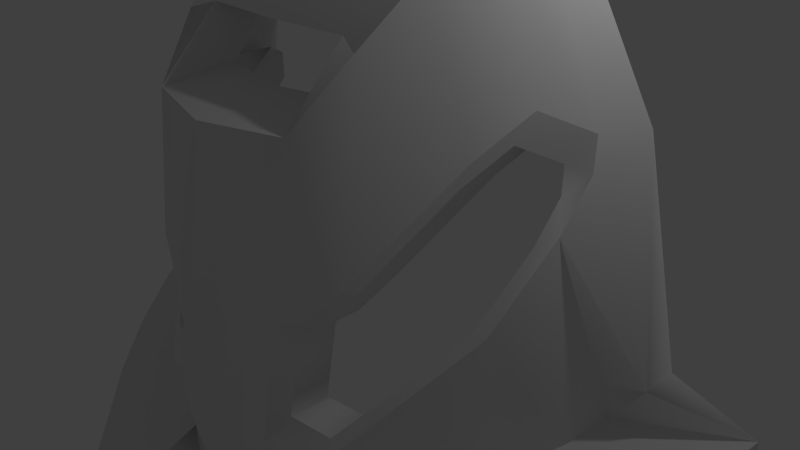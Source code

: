 # Source: Great_Kakama.blend  (saved by Blender 2.64.0; exported with 4.5.12 LTS)
import bpy
from mathutils import Matrix  # noqa: F401  (used for matrix-valued properties, if any)

bpy.ops.wm.read_factory_settings(use_empty=True)
scene = bpy.context.scene
scene.name = 'Scene'

# ---- collections
col_collection_1 = bpy.data.collections.new('Collection 1'); scene.collection.children.link(col_collection_1)

# ---- materials (node trees are filled in below, after node groups)
mat_material = bpy.data.materials.new('Material')
mat_material.alpha_threshold = 0.0
mat_material.use_transparent_shadow = False
mat_material.roughness = 0.5
mat_material.line_color = (0.0, 0.0, 0.0, 1.0)

# ---- material node trees

# ---- world
world_world = bpy.data.worlds.new('World'); scene.world = world_world
world_world.color = (0.05088, 0.05088, 0.05088)
world_world.use_sun_shadow = False
world_world.sun_shadow_jitter_overblur = 0.0
world_world.cycles.sampling_method = 'MANUAL'
world_world.cycles.sample_map_resolution = 256

# ---- cameras
cam_camera = bpy.data.cameras.new('Camera')
cam_camera.clip_end = 100.0
cam_camera.lens = 35.0
cam_camera.sensor_width = 32.0
cam_camera.sensor_height = 18.0
cam_camera.ortho_scale = 7.314
cam_camera.dof.focus_distance = 0.0
cam_camera.dof.aperture_fstop = 128.0

# ---- lights
light_lamp = bpy.data.lights.new('Lamp', 'POINT')
light_lamp.transmission_factor = 0.0
light_lamp.cutoff_distance = 30.0
light_lamp.energy = 100.0
light_lamp.shadow_buffer_clip_start = 1.001
light_lamp.shadow_soft_size = 0.1
light_lamp.shadow_maximum_resolution = 0.006
light_lamp.use_absolute_resolution = True
light_lamp.cycles.use_multiple_importance_sampling = False

# ---- meshes
me_cube = bpy.data.meshes.new('Cube')
me_cube.from_pydata([(-4.478, 1.0, -4.053), (-2.13, -1.711, -4.399), (-1.883, 1.0, 4.533), (-1.415, -1.407, 3.166), (-3.594, -5.96e-08, -4.206), (-3.767, 1.0, -0.4037), (0.0, -2.387, -3.493), (-1.881, -1.841, -0.7113), (-1.962, -5.364e-07, 4.264), (-1.155e-06, 1.0, 4.533), (0.0, -1.326, 3.257), (0.0, -1.788e-07, 4.264), (-2.855, -2.98e-07, 1.288), (0.0, -2.681, -1.237), (-3.096, -0.7114, -4.264), (-3.171, 1.0, 2.267), (-1.673, -1.841, 0.9208), (-1.682, -0.7114, 3.88), (-4.227, 0.6917, -4.053), (-2.422, 1.0, -4.533), (-4.818, 1.0, -0.7242), (-1.411, -2.046, -4.533), (-1.758, -1.711, -2.228), (-1.883, 0.5, 4.533), (-1.153, 1.0, 4.495), (-1.102, -1.27, 3.261), (-2.255, 2.98e-08, -4.533), (-0.4259, -2.35, -2.408), (0.0, -0.7114, 3.88), (-2.165e-07, 0.5, 4.533), (-1.312, -3.576e-07, 4.226), (-2.555, -0.7114, 0.2499), (-3.767, 0.5, -0.4037), (-3.133, -1.788e-07, -1.212), (-2.471, -4.172e-07, 2.536), (-1.45, -2.248, -1.25), (0.0, -2.539, -2.322), (0.0, -2.316, 2.401), (-2.248, -0.7114, 2.106), (-2.422, 0.5, -4.533), (-1.976, -0.7114, -4.533), (-1.284, -0.7114, 3.841), (-1.153, 0.5, 4.495), (-2.527, -0.7114, -1.671), (-3.363, 0.5, -0.9771), (-2.864, 0.5, 2.267), (-1.488, -2.046, -2.478), (-1.123, -2.052, 2.44), (-4.478, -0.2615, -4.053), (-2.326, -3.115, -4.399), (-3.799, -1.545, -4.206), (-3.301, -2.186, -4.264), (-4.392, -0.5698, -4.053), (-4.375, -0.2615, -1.437), (-1.411, -2.907, -4.533), (-2.319, -3.115, -2.766), (-3.819, -1.515, -2.067), (-3.308, -2.186, -2.404), (-4.267, -0.7615, -1.748), (-1.488, -2.907, -2.824), (-2.278, -2.867, -4.315), (-1.463, -2.398, -4.435), (-2.272, -2.867, -2.861), (-1.531, -2.398, -2.912), (-4.802, 1.0, -2.41), (-0.6065, -2.249, -2.941), (-0.3359, -2.274, -3.331), (0.0, -0.803, 3.125), (-0.9714, -0.761, 3.128), (0.0, -1.302, 2.534), (-0.9869, -1.158, 2.563), (-2.851, 0.5, 1.829), (-1.382, -2.131, 0.5517), (0.0, -2.667, 0.438), (-0.9795, -2.296, 0.4364), (-0.7248, -2.349, -1.243), (-1.902, -1.704, -0.4423), (-2.695, -0.2049, 1.186), (-1.733, -1.704, 0.887), (-2.451, -0.7843, 0.3406), (-2.382, -0.2049, 2.202), (-1.551, -2.036, -0.8807), (-2.201, -0.7843, 1.853), (-2.702, 0.2023, 1.983), (-2.692, 0.2023, 1.626), (-1.496, -2.036, 0.4912), (-1.173, -2.075, 0.3751), (-0.9604, -2.118, -0.8754), (-1.902, -1.186, -0.4423), (-2.695, 0.3139, 1.186), (-1.733, -1.186, 0.887), (-2.451, -0.2655, 0.3406), (-2.382, 0.3139, 2.202), (-1.551, -1.517, -0.8807), (-2.201, -0.2655, 1.853), (-2.702, 0.7211, 1.983), (-2.692, 0.7211, 1.626), (-1.496, -1.517, 0.4912), (-1.173, -1.556, 0.3751), (-0.9604, -1.599, -0.8754), (-1.442, -2.046, -3.783), (-4.396, -0.2615, -1.96), (-4.417, -0.2615, -2.484), (-4.437, -0.2615, -3.007), (-4.458, -0.2615, -3.53), (-3.815, -1.521, -2.628), (-3.811, -1.527, -3.0), (-3.807, -1.533, -3.35), (-3.803, -1.539, -3.778), (-3.306, -2.186, -2.698), (-3.305, -2.186, -3.148), (-3.303, -2.186, -3.487), (-3.302, -2.186, -3.892), (-4.292, -0.7231, -2.542), (-4.317, -0.6848, -2.836), (-4.268, -0.6465, -3.208), (-4.293, -0.6081, -3.669), (-2.567, -1.258, -4.338), (-2.186, -1.33, -0.2762), (-1.667, -1.442, -4.533), (-2.106, -1.258, -1.976), (-2.767, -2.694, -4.338), (-2.767, -2.694, -2.603), (-2.151, -1.288, -0.08785), (-2.151, -0.7691, -0.08785), (-2.767, -2.694, -3.991), (-2.767, -2.694, -3.599), (-2.767, -2.694, -3.219), (-2.767, -2.694, -2.76), (-3.807, -1.033, -3.35), (-3.803, -1.039, -3.778), (-3.303, -1.686, -3.487), (-3.302, -1.686, -3.892), (-4.268, -0.1465, -3.208), (-4.293, -0.1081, -3.669), (-2.767, -2.194, -3.991), (-2.767, -2.194, -3.599), (-3.815, -1.021, -2.628), (-3.811, -1.027, -3.0), (-3.306, -1.686, -2.698), (-3.305, -1.686, -3.148), (-4.292, -0.2231, -2.542), (-4.317, -0.1848, -2.836), (-2.767, -2.194, -3.219), (-2.767, -2.194, -2.76), (-0.5039, -2.261, -3.218), (-0.168, -2.286, -3.379), (-0.5708, -2.299, -2.675), (0.0, -1.897, -3.394), (-0.4259, -2.027, -2.408), (0.0, -2.049, -2.322), (-0.6065, -1.926, -2.941), (-0.3359, -1.951, -3.331), (-0.5039, -1.938, -3.218), (-0.168, -1.964, -3.379), (-0.5708, -1.976, -2.675), (-0.451, -2.173, -3.766), (-0.4327, -2.236, -3.5), (0.0, -2.387, -3.394)], [], [(38, 16, 3, 17), (41, 25, 10, 28), (42, 30, 11, 29), (120, 22, 7, 118), (44, 33, 12, 32), (45, 34, 8, 23), (46, 36, 13, 75, 35), (47, 70, 68, 25), (34, 38, 17, 8), (0, 19, 39, 18), (18, 39, 26, 4), (4, 26, 40, 14), (117, 119, 21, 1), (17, 3, 25, 41), (8, 17, 41, 30), (30, 41, 28, 11), (23, 8, 30, 42), (2, 23, 42, 24), (24, 42, 29, 9), (33, 56, 57, 43), (22, 55, 59, 46), (33, 43, 31, 12), (4, 50, 52, 18), (120, 122, 55, 22), (32, 5, 20), (32, 12, 71), (5, 32, 71, 45, 15), (15, 45, 23, 2), (20, 53, 58, 44), (22, 46, 35, 7), (13, 73, 74, 75), (16, 47, 25, 3), (105, 109, 57, 56), (113, 105, 56, 58), (101, 113, 58, 53), (54, 61, 60, 49), (18, 52, 48, 0), (14, 51, 50, 4), (0, 48, 104, 103, 102, 101, 53, 20, 64), (117, 121, 51, 14), (44, 58, 56, 33), (21, 54, 49, 1), (55, 62, 63, 59), (32, 20, 44), (37, 69, 70, 47), (25, 68, 67, 10), (47, 16, 72), (72, 74, 73, 37, 47), (118, 123, 79, 31), (71, 84, 83, 45), (75, 87, 81, 35), (12, 77, 84, 71), (31, 79, 77, 12), (74, 86, 87, 75), (38, 82, 78, 16), (35, 81, 76, 7), (16, 78, 85, 72), (34, 80, 82, 38), (45, 83, 80, 34), (86, 72, 85), (82, 94, 90, 78), (87, 99, 93, 81), (80, 92, 94, 82), (86, 98, 99, 87), (83, 95, 92, 80), (84, 96, 95, 83), (123, 124, 91, 79), (77, 89, 96, 84), (81, 93, 88, 76), (78, 90, 97, 85), (79, 91, 89, 77), (85, 97, 98, 86), (50, 51, 112, 108), (107, 111, 110, 106), (52, 50, 108, 116), (115, 107, 106, 114), (48, 52, 116, 104), (104, 116, 115, 103), (103, 115, 114, 102), (102, 114, 113, 101), (66, 145, 65, 147, 27, 36, 46, 157, 6, 146), (46, 100, 156, 157), (100, 46, 59, 54, 21), (63, 61, 54, 59), (61, 63, 62, 60), (55, 49, 60, 62), (43, 120, 118, 31), (14, 40, 119, 117), (43, 57, 122, 120), (109, 128, 122, 57), (1, 49, 121, 117), (7, 76, 123, 118), (76, 88, 124, 123), (51, 121, 125, 112), (111, 126, 127, 110), (108, 130, 134, 116), (126, 136, 135, 125), (112, 132, 130, 108), (116, 134, 133, 115), (111, 131, 136, 126), (125, 135, 132, 112), (115, 133, 129, 107), (107, 129, 131, 111), (127, 143, 140, 110), (113, 141, 137, 105), (105, 137, 139, 109), (106, 138, 142, 114), (128, 144, 143, 127), (110, 140, 138, 106), (109, 139, 144, 128), (114, 142, 141, 113), (27, 149, 150, 36), (152, 154, 148, 150, 149, 155, 151, 153), (158, 148, 154, 146), (147, 155, 149, 27), (146, 154, 152, 66), (65, 151, 155, 147), (145, 153, 151, 65), (66, 152, 153, 145), (146, 6, 158), (86, 74, 72), (125, 121, 49, 55, 122, 128, 127, 126)])
me_cube.polygons.foreach_set('use_smooth', [True] * 122)
_k = set([(0, 48), (2, 23), (3, 17), (3, 25), (7, 35), (7, 118), (8, 17), (8, 23), (10, 25), (10, 67), (12, 31), (12, 71), (16, 38), (16, 72), (20, 44), (20, 53), (21, 54), (22, 46), (22, 120), (25, 47), (25, 68), (27, 36), (27, 147), (31, 118), (33, 43), (33, 44), (34, 38), (34, 45), (35, 75), (37, 47), (37, 69), (43, 120), (45, 71), (46, 59), (47, 70), (48, 52), (49, 54), (49, 55), (49, 60), (49, 121), (50, 51), (50, 52), (51, 121), (53, 58), (54, 59), (54, 61), (55, 59), (55, 62), (55, 122), (56, 57), (56, 58), (57, 122), (59, 63), (60, 61), (60, 62), (61, 63), (62, 63), (65, 145), (65, 147), (66, 145), (66, 146), (67, 68), (68, 70), (69, 70), (72, 74), (74, 75), (76, 81), (76, 123), (77, 79), (77, 84), (78, 82), (78, 85), (79, 123), (80, 82), (80, 83), (81, 87), (83, 84), (85, 86), (86, 87), (105, 109), (105, 113), (106, 110), (106, 114), (107, 111), (107, 115), (108, 112), (108, 116), (109, 128), (110, 127), (111, 126), (112, 125), (113, 114), (115, 116), (125, 126), (127, 128), (129, 131), (129, 133), (130, 132), (130, 134), (131, 136), (132, 135), (133, 134), (135, 136), (137, 139), (137, 141), (138, 140), (138, 142), (139, 144), (140, 143), (141, 142), (143, 144), (146, 158), (148, 154), (149, 150), (149, 155), (151, 153), (151, 155), (152, 153), (152, 154)])
me_cube.attributes.new('sharp_edge', 'BOOLEAN', 'EDGE').data.foreach_set('value', [ (min(e.vertices), max(e.vertices)) in _k for e in me_cube.edges])
me_cube.materials.append(mat_material)
me_cube.use_remesh_preserve_volume = False
me_cube.use_remesh_preserve_attributes = False
me_cube.use_mirror_vertex_groups = False
me_cube.update()

# ---- objects
ob_cube = bpy.data.objects.new('Cube', me_cube)
ob_lamp = bpy.data.objects.new('Lamp', light_lamp)
ob_camera = bpy.data.objects.new('Camera', cam_camera)

# ---- transforms, parenting, visibility, modifiers, constraints
ob_cube.location = (0.0, 0.0, 0.0)
ob_cube.lock_rotations_4d = False
ob_cube.empty_display_type = 'ARROWS'
ob_cube.lineart.crease_threshold = 0.0
_m = ob_cube.modifiers.new('EdgeSplit', 'EDGE_SPLIT')
_m.split_angle = 2.042
_m = ob_cube.modifiers.new('Mirror', 'MIRROR')
_m.use_clip = True
ob_lamp.location = (4.076, 1.005, 5.904)
ob_lamp.rotation_euler = (0.6503, 0.05522, 1.866)
ob_lamp.lock_rotations_4d = False
ob_lamp.empty_display_type = 'ARROWS'
ob_lamp.color = (0.0, 0.0, 0.0, 0.0)
ob_lamp.lineart.crease_threshold = 0.0
ob_camera.location = (7.481, -6.508, 5.344)
ob_camera.rotation_euler = (1.109, 0.01082, 0.8149)
ob_camera.lock_rotations_4d = False
ob_camera.empty_display_type = 'ARROWS'
ob_camera.color = (0.0, 0.0, 0.0, 0.0)
ob_camera.display_type = 'WIRE'
ob_camera.lineart.crease_threshold = 0.0

# ---- collection membership
col_collection_1.objects.link(ob_cube)
col_collection_1.objects.link(ob_lamp)
col_collection_1.objects.link(ob_camera)

# ---- scene / render settings (as saved in the file)
scene.camera = ob_camera
scene.frame_start = 1; scene.frame_end = 250; scene.frame_set(1)
scene.render.engine = 'BLENDER_EEVEE_NEXT'
scene.render.image_settings.color_mode = 'RGB'
scene.render.image_settings.compression = 90
scene.render.resolution_percentage = 50
scene.render.dither_intensity = 0.0
scene.render.bake_margin = 2
scene.cycles.use_denoising = False
scene.cycles.samples = 10
scene.cycles.sampling_pattern = 'TABULATED_SOBOL'
scene.cycles.light_sampling_threshold = 0.0
scene.cycles.use_adaptive_sampling = False
scene.cycles.use_light_tree = False
scene.cycles.blur_glossy = 0.0
scene.cycles.volume_bounces = 1
scene.cycles.pixel_filter_type = 'GAUSSIAN'
scene.cycles.sample_clamp_indirect = 0.0
scene.view_settings.view_transform = 'Standard'
bpy.context.view_layer.update()
